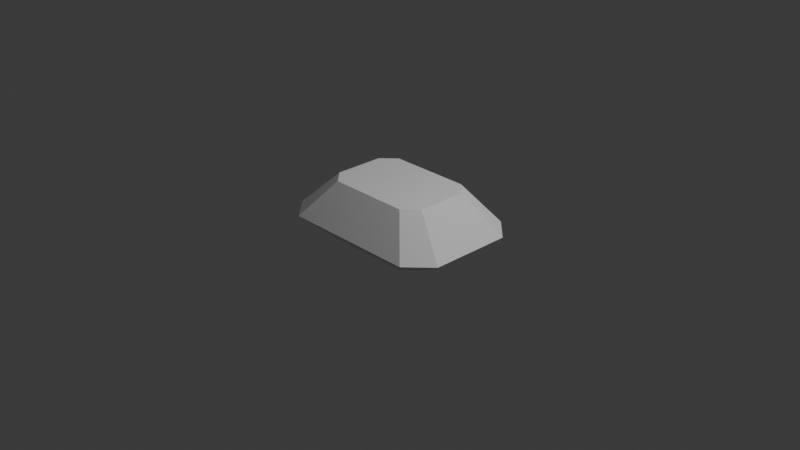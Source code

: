 # Source: gem_template_emerald.blend  (saved by Blender 4.4.32; exported with 4.5.12 LTS)
import bpy
from mathutils import Matrix  # noqa: F401  (used for matrix-valued properties, if any)

bpy.ops.wm.read_factory_settings(use_empty=True)
scene = bpy.context.scene
scene.name = 'Scene'

# ---- collections
col_collection = bpy.data.collections.new('Collection'); scene.collection.children.link(col_collection)

# ---- world
world_world = bpy.data.worlds.new('World'); scene.world = world_world
world_world.use_nodes = True; world_world.node_tree.nodes.clear()
_N = world_world.node_tree.nodes; _L = world_world.node_tree.links
n0 = _N.new('ShaderNodeOutputWorld'); n0.name = 'World Output'; n0.location = (300, 300)
n1 = _N.new('ShaderNodeBackground'); n1.name = 'Background'; n1.location = (10, 300)
n1.inputs[0].default_value = (0.05088, 0.05088, 0.05088, 1.0)
_L.new(n1.outputs[0], n0.inputs[0])
n0.is_active_output = True
world_world.color = (0.05088, 0.05088, 0.05088)
world_world.sun_shadow_jitter_overblur = 0.0

# ---- cameras
cam_camera = bpy.data.cameras.new('Camera')
cam_camera.clip_end = 100.0
cam_camera.ortho_scale = 7.314

# ---- lights
light_light = bpy.data.lights.new('Light', 'POINT')
light_light.energy = 1000.0
light_light.shadow_soft_size = 0.1

# ---- meshes
me_gememeraldcut_001 = bpy.data.meshes.new('GemEmeraldCut.001')
me_gememeraldcut_001.from_pydata([(0.45, 0.42, 0.4), (0.6, 0.27, 0.4), (0.6, -0.27, 0.4), (0.45, -0.42, 0.4), (-0.45, -0.42, 0.4), (-0.6, -0.27, 0.4), (-0.6, 0.27, 0.4), (-0.45, 0.42, 0.4), (0.6, 0.56, 0.2), (0.8, 0.36, 0.2), (0.8, -0.36, 0.2), (0.6, -0.56, 0.2), (-0.6, -0.56, 0.2), (-0.8, -0.36, 0.2), (-0.8, 0.36, 0.2), (-0.6, 0.56, 0.2), (0.75, 0.7, 0.0), (1.0, 0.45, 0.0), (1.0, -0.45, 0.0), (0.75, -0.7, 0.0), (-0.75, -0.7, 0.0), (-1.0, -0.45, 0.0), (-1.0, 0.45, 0.0), (-0.75, 0.7, 0.0), (0.525, 0.49, -0.2), (0.7, 0.315, -0.2), (0.7, -0.315, -0.2), (0.525, -0.49, -0.2), (-0.525, -0.49, -0.2), (-0.7, -0.315, -0.2), (-0.7, 0.315, -0.2), (-0.525, 0.49, -0.2), (0.225, 0.21, -0.4), (0.3, 0.135, -0.4), (0.3, -0.135, -0.4), (0.225, -0.21, -0.4), (-0.225, -0.21, -0.4), (-0.3, -0.135, -0.4), (-0.3, 0.135, -0.4), (-0.225, 0.21, -0.4)], [], [(0, 7, 6, 5, 4, 3, 2, 1), (0, 1, 9, 8), (1, 2, 10, 9), (2, 3, 11, 10), (3, 4, 12, 11), (4, 5, 13, 12), (5, 6, 14, 13), (6, 7, 15, 14), (7, 0, 8, 15), (8, 9, 17, 16), (9, 10, 18, 17), (10, 11, 19, 18), (11, 12, 20, 19), (12, 13, 21, 20), (13, 14, 22, 21), (14, 15, 23, 22), (15, 8, 16, 23), (16, 17, 25, 24), (17, 18, 26, 25), (18, 19, 27, 26), (19, 20, 28, 27), (20, 21, 29, 28), (21, 22, 30, 29), (22, 23, 31, 30), (23, 16, 24, 31), (24, 25, 33, 32), (25, 26, 34, 33), (26, 27, 35, 34), (27, 28, 36, 35), (28, 29, 37, 36), (29, 30, 38, 37), (30, 31, 39, 38), (31, 24, 32, 39), (39, 32, 33, 34, 35, 36, 37, 38)])
_k = set([(0, 1), (0, 7), (0, 8), (1, 2), (1, 9), (2, 3), (2, 10), (3, 4), (3, 11), (4, 5), (4, 12), (5, 6), (5, 13), (6, 7), (6, 14), (7, 15), (8, 9), (8, 15), (8, 16), (9, 10), (9, 17), (10, 11), (10, 18), (11, 12), (11, 19), (12, 13), (12, 20), (13, 14), (13, 21), (14, 15), (14, 22), (15, 23), (16, 17), (16, 23), (16, 24), (17, 18), (17, 25), (18, 19), (18, 26), (19, 20), (19, 27), (20, 21), (20, 28), (21, 22), (21, 29), (22, 23), (22, 30), (23, 31), (24, 25), (24, 31), (24, 32), (25, 26), (25, 33), (26, 27), (26, 34), (27, 28), (27, 35), (28, 29), (28, 36), (29, 30), (29, 37), (30, 31), (30, 38), (31, 39), (32, 33), (32, 39), (33, 34), (34, 35), (35, 36), (36, 37), (37, 38), (38, 39)])
me_gememeraldcut_001.attributes.new('sharp_edge', 'BOOLEAN', 'EDGE').data.foreach_set('value', [ (min(e.vertices), max(e.vertices)) in _k for e in me_gememeraldcut_001.edges])
me_gememeraldcut_001.update()

# ---- objects
ob_light = bpy.data.objects.new('Light', light_light)
ob_camera = bpy.data.objects.new('Camera', cam_camera)
ob_gememeraldcut = bpy.data.objects.new('GemEmeraldCut', me_gememeraldcut_001)

# ---- transforms, parenting, visibility, modifiers, constraints
ob_light.location = (4.076, 1.005, 5.904)
ob_light.rotation_euler = (0.6503, 0.05522, 1.866)
ob_light.lock_rotations_4d = False
ob_light.empty_display_type = 'ARROWS'
ob_light.color = (0.0, 0.0, 0.0, 0.0)
ob_light.lineart.crease_threshold = 0.0
ob_camera.location = (7.359, -6.926, 4.958)
ob_camera.rotation_euler = (1.109, 0.0, 0.8149)
ob_camera.lock_rotations_4d = False
ob_camera.empty_display_type = 'ARROWS'
ob_camera.color = (0.0, 0.0, 0.0, 0.0)
ob_camera.display_type = 'WIRE'
ob_camera.lineart.crease_threshold = 0.0
ob_gememeraldcut.location = (0.0, 0.0, 0.0)
_m = ob_gememeraldcut.modifiers.new('EdgeSplit', 'EDGE_SPLIT')
_m.split_angle = 0.0

# ---- collection membership
col_collection.objects.link(ob_light)
col_collection.objects.link(ob_camera)
col_collection.objects.link(ob_gememeraldcut)

# ---- scene / render settings (as saved in the file)
scene.camera = ob_camera
scene.frame_start = 1; scene.frame_end = 250; scene.frame_set(1)
scene.render.engine = 'BLENDER_EEVEE_NEXT'
bpy.context.view_layer.update()

